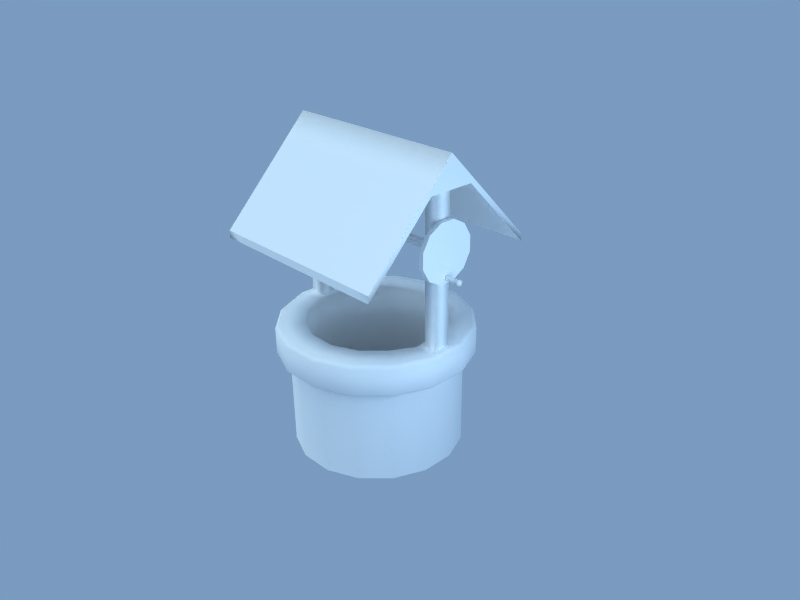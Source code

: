 # Source: well.coveredopen.blend  (saved by Blender 2.79.0; exported with 4.5.12 LTS)
import bpy
from mathutils import Matrix  # noqa: F401  (used for matrix-valued properties, if any)

bpy.ops.wm.read_factory_settings(use_empty=True)
scene = bpy.context.scene
scene.name = 'scene'

# ---- collections
col_collection_1 = bpy.data.collections.new('Collection 1'); scene.collection.children.link(col_collection_1)
col_collection_2 = bpy.data.collections.new('Collection 2'); scene.collection.children.link(col_collection_2)
col_collection_20 = bpy.data.collections.new('Collection 20'); scene.collection.children.link(col_collection_20)
col_collection_20.hide_render = True
col_collection_20.hide_viewport = True

# ---- materials (node trees are filled in below, after node groups)
mat_well_covered_o_ma = bpy.data.materials.new('well.covered.O.ma')
mat_well_covered_o_ma.alpha_threshold = 0.0
mat_well_covered_o_ma.preview_render_type = 'FLAT'
mat_well_covered_o_ma.diffuse_color = (1.0, 1.0, 1.0, 1.0)
mat_well_covered_o_ma.roughness = 0.5
mat_well_covered_o_ma.line_color = (0.0, 0.0, 0.0, 1.0)

# ---- material node trees

# ---- world
world_world = bpy.data.worlds.new('World'); scene.world = world_world
world_world.color = (0.4784, 0.6087, 0.7508)
world_world.use_sun_shadow = False
world_world.sun_shadow_jitter_overblur = 0.0
world_world.cycles.sampling_method = 'NONE'
world_world.cycles.sample_map_resolution = 256

# ---- cameras
cam_camera = bpy.data.cameras.new('Camera')
cam_camera.passepartout_alpha = 0.2
cam_camera.clip_end = 100.0
cam_camera.lens = 35.0
cam_camera.sensor_width = 32.0
cam_camera.sensor_height = 18.0
cam_camera.ortho_scale = 7.314
cam_camera.show_passepartout = False
cam_camera.show_safe_areas = True
cam_camera.dof.focus_distance = 0.0
cam_camera.dof.aperture_fstop = 128.0

# ---- lights
light_lamp_003 = bpy.data.lights.new('Lamp.003', 'POINT')
light_lamp_003.color = (0.7936, 0.9175, 0.9737)
light_lamp_003.transmission_factor = 0.0
light_lamp_003.energy = 100.0
light_lamp_003.shadow_buffer_clip_start = 0.5
light_lamp_003.shadow_soft_size = 1.0
light_lamp_003.shadow_maximum_resolution = 0.006
light_lamp_003.use_absolute_resolution = True
light_lamp_003.cycles.use_multiple_importance_sampling = False
light_lamp_002 = bpy.data.lights.new('Lamp.002', 'SUN')
light_lamp_002.color = (0.9679, 0.9797, 0.8694)
light_lamp_002.transmission_factor = 0.0
light_lamp_002.angle = 1.571
light_lamp_002.energy = 1.0
light_lamp_002.shadow_buffer_clip_start = 0.5
light_lamp_002.shadow_soft_size = 1.0
light_lamp_002.shadow_cascade_max_distance = 1000.0
light_lamp_002.cycles.use_multiple_importance_sampling = False

# ---- meshes
me_well_covered = bpy.data.meshes.new('well.covered')
me_well_covered.from_pydata([(-0.9069, 0.03275, 2.346), (-0.9069, 0.04474, 2.301), (-0.9069, 0.01199, 2.269), (-0.9069, -0.03275, 2.281), (-0.9069, -0.04474, 2.325), (-0.9069, -0.01199, 2.358), (-1.013, 0.03275, 2.346), (-1.013, 0.04474, 2.301), (-1.013, 0.01199, 2.269), (-1.013, -0.03275, 2.281), (-1.013, -0.04474, 2.325), (-1.013, -0.01199, 2.358), (0.9101, 0.2158, 2.529), (0.9101, 0.2947, 2.393), (0.9101, 0.2947, 2.235), (0.9101, 0.2158, 2.098), (0.9101, 0.07897, 2.019), (0.9101, -0.07897, 2.019), (0.9101, -0.2158, 2.098), (0.9101, -0.2947, 2.235), (0.9101, -0.2947, 2.393), (0.9101, -0.2158, 2.529), (0.9101, -0.07897, 2.608), (0.9101, 0.07897, 2.608), (0.9571, 0.2158, 2.529), (0.9571, 0.2947, 2.393), (0.9571, 0.2947, 2.235), (0.9571, 0.2158, 2.098), (0.9571, 0.07897, 2.019), (0.9571, -0.07897, 2.019), (0.9571, -0.2158, 2.098), (0.9571, -0.2947, 2.235), (0.9571, -0.2947, 2.393), (0.9571, -0.2158, 2.529), (0.9571, -0.07897, 2.608), (0.9571, 0.07897, 2.608), (0.9584, 0.01741, 2.088), (0.9584, 0.02378, 2.064), (0.9584, 0.006372, 2.047), (0.9584, -0.01741, 2.053), (0.9584, -0.02378, 2.077), (0.9584, -0.006372, 2.095), (1.092, 0.01741, 2.088), (1.092, 0.02378, 2.064), (1.092, 0.006372, 2.047), (1.092, -0.01741, 2.053), (1.092, -0.02378, 2.077), (1.092, -0.006372, 2.095), (1.096, 0.0215, 2.092), (1.096, 0.02937, 2.063), (1.096, 0.007869, 2.041), (1.096, -0.0215, 2.049), (1.096, -0.02937, 2.079), (1.096, -0.00787, 2.1), (1.123, 0.02937, 2.063), (1.123, 0.0215, 2.092), (1.123, 0.007869, 2.041), (1.123, -0.0215, 2.049), (1.123, -0.02937, 2.079), (1.123, -0.00787, 2.1), (0.7631, 0.03275, 2.346), (0.7631, 0.04474, 2.302), (0.7631, 0.01199, 2.269), (0.7631, -0.03275, 2.281), (0.7631, -0.04474, 2.326), (0.7631, -0.01199, 2.358), (-0.7653, 0.03275, 2.346), (-0.7653, 0.04474, 2.302), (-0.7653, 0.01199, 2.269), (-0.7653, -0.03275, 2.281), (-0.7653, -0.04474, 2.326), (-0.7653, -0.01199, 2.358), (0.4754, 0.7321, 0.0), (0.7194, 0.4944, 0.0), (0.8539, 0.1815, 0.0), (0.8583, -0.1591, 0.0), (0.7321, -0.4754, 0.0), (0.4944, -0.7194, 0.0), (0.1815, -0.8539, 0.0), (-0.1591, -0.8583, 0.0), (-0.4754, -0.7321, 0.0), (-0.7194, -0.4944, 0.0), (-0.8539, -0.1815, 0.0), (-0.8583, 0.1591, 0.0), (-0.7321, 0.4754, 0.0), (-0.4944, 0.7194, 0.0), (-0.1815, 0.8539, 0.0), (0.1591, 0.8583, 0.0), (0.4754, 0.7321, 1.0), (0.7194, 0.4944, 1.0), (0.8539, 0.1815, 1.0), (0.8583, -0.1591, 1.0), (0.7321, -0.4754, 1.0), (0.4944, -0.7194, 1.0), (0.1815, -0.8539, 1.0), (-0.1591, -0.8583, 1.0), (-0.4754, -0.7321, 1.0), (-0.7194, -0.4944, 1.0), (-0.8539, -0.1815, 1.0), (-0.8583, 0.1591, 1.0), (-0.7321, 0.4754, 1.0), (-0.4944, 0.7194, 1.0), (-0.1815, 0.8539, 1.0), (0.1591, 0.8583, 1.0), (0.5804, 0.3989, 0.009845), (0.3836, 0.5907, 0.009845), (0.6889, 0.1464, 0.009845), (0.6925, -0.1284, 0.009845), (0.5907, -0.3836, 0.009845), (0.3989, -0.5804, 0.009845), (0.1464, -0.6889, 0.009845), (-0.1284, -0.6925, 0.009845), (-0.3836, -0.5907, 0.009845), (-0.5804, -0.3989, 0.009845), (-0.6889, -0.1464, 0.009845), (-0.6925, 0.1284, 0.009845), (-0.5907, 0.3836, 0.009845), (-0.3989, 0.5804, 0.009845), (-0.1464, 0.6889, 0.009845), (0.1284, 0.6925, 0.009845), (0.3836, 0.5907, 0.997), (0.5804, 0.3989, 0.997), (0.6889, 0.1464, 0.997), (0.6925, -0.1284, 0.997), (0.5907, -0.3836, 0.997), (0.3989, -0.5804, 0.997), (0.1464, -0.6889, 0.997), (-0.1284, -0.6925, 0.997), (-0.3836, -0.5907, 0.997), (-0.5804, -0.3989, 0.997), (-0.6889, -0.1464, 0.997), (-0.6925, 0.1284, 0.997), (-0.5907, 0.3836, 0.997), (-0.3989, 0.5804, 0.997), (-0.1464, 0.6889, 0.997), (0.1284, 0.6925, 0.997), (0.1284, 0.6925, 0.997), (-0.1464, 0.6889, 0.997), (-0.3989, 0.5804, 0.997), (-0.5907, 0.3836, 0.997), (-0.6925, 0.1284, 0.997), (-0.6889, -0.1464, 0.997), (-0.5804, -0.3989, 0.997), (-0.3836, -0.5907, 0.997), (-0.1284, -0.6925, 0.997), (0.1464, -0.6889, 0.997), (0.3989, -0.5804, 0.997), (0.5907, -0.3836, 0.997), (0.6925, -0.1284, 0.997), (0.6889, 0.1464, 0.997), (0.5804, 0.3989, 0.997), (0.3836, 0.5907, 0.997), (0.1284, 0.6925, 0.009845), (-0.1464, 0.6889, 0.009845), (-0.3989, 0.5804, 0.009845), (-0.5907, 0.3836, 0.009845), (-0.6925, 0.1284, 0.009845), (-0.6889, -0.1464, 0.009845), (-0.5804, -0.3989, 0.009845), (-0.3836, -0.5907, 0.009845), (-0.1284, -0.6925, 0.009845), (0.1464, -0.6889, 0.009845), (0.3989, -0.5804, 0.009845), (0.5907, -0.3836, 0.009845), (0.6925, -0.1284, 0.009845), (0.6889, 0.1464, 0.009845), (0.3836, 0.5907, 0.009845), (0.5804, 0.3989, 0.009845), (0.1591, 0.8583, 1.0), (-0.1815, 0.8539, 1.0), (-0.4944, 0.7194, 1.0), (-0.7321, 0.4754, 1.0), (-0.8583, 0.1591, 1.0), (-0.8539, -0.1815, 1.0), (-0.7194, -0.4944, 1.0), (-0.4754, -0.7321, 1.0), (-0.1591, -0.8583, 1.0), (0.1815, -0.8539, 1.0), (0.4944, -0.7194, 1.0), (0.7321, -0.4754, 1.0), (0.8583, -0.1591, 1.0), (0.8539, 0.1815, 1.0), (0.7194, 0.4944, 1.0), (0.4754, 0.7321, 1.0), (0.5804, 0.3989, 1.335), (0.3836, 0.5907, 1.335), (0.6889, 0.1464, 1.335), (0.7038, -0.1274, 1.318), (0.5907, -0.3836, 1.335), (0.3989, -0.5804, 1.335), (0.1464, -0.6889, 1.335), (-0.1284, -0.6925, 1.335), (-0.3836, -0.5907, 1.335), (-0.5804, -0.3989, 1.335), (-0.6889, -0.1464, 1.335), (-0.6925, 0.1284, 1.335), (-0.5907, 0.3836, 1.335), (-0.3989, 0.5804, 1.335), (-0.1464, 0.6889, 1.335), (0.1284, 0.6925, 1.335), (-0.7658, 0.0804, 1.335), (-0.7658, -0.0804, 1.335), (0.7658, -0.0804, 1.335), (0.7658, 0.0804, 1.335), (-0.9064, 0.0804, 1.335), (-0.9064, -0.0804, 1.335), (0.9064, -0.0804, 1.335), (0.9064, 0.0804, 1.335), (0.9064, 0.0804, 2.899), (0.9064, -0.0804, 2.899), (-0.9064, -0.0804, 2.899), (-0.9064, 0.0804, 2.899), (0.7658, 0.0804, 2.899), (0.7658, -0.0804, 2.899), (-0.7658, -0.0804, 2.899), (-0.7658, 0.0804, 2.899), (1.0, 0.9581, 2.159), (1.0, -0.9581, 2.159), (-1.0, -0.9581, 2.159), (-1.0, 0.9581, 2.159), (1.0, -2.683e-08, 3.145), (-1.0, 2.652e-07, 3.145), (-1.0, 2.652e-07, 3.219), (1.0, -2.683e-08, 3.219), (-1.0, 0.9581, 2.233), (-1.0, -0.9581, 2.233), (1.0, -0.9581, 2.233), (1.0, 0.9581, 2.233), (1.0, -0.2395, 2.899), (-1.0, -0.2395, 2.899), (-1.0, -0.2395, 2.972), (1.0, -0.2395, 2.972), (1.0, 0.2395, 2.899), (-1.0, 0.2395, 2.899), (-1.0, 0.2395, 2.972), (1.0, 0.2395, 2.972), (0.7662, -0.9581, 2.159), (-0.7662, -0.9581, 2.159), (0.7662, 0.9581, 2.159), (-0.7662, 0.9581, 2.159), (-0.7662, 0.9581, 2.233), (0.7662, 0.9581, 2.233), (-0.7662, -0.9581, 2.233), (0.7662, -0.9581, 2.233), (-0.7662, 1.679e-07, 3.219), (0.7662, 7.053e-08, 3.219), (0.7662, -0.2395, 2.899), (-0.7662, -0.2395, 2.899), (-0.7662, -0.2395, 2.972), (0.7662, -0.2395, 2.972), (0.7662, 0.2395, 2.899), (-0.7662, 0.2395, 2.899), (-0.7662, 0.2395, 2.972), (0.7662, 0.2395, 2.972), (0.5352, 0.8241, 1.012), (0.8099, 0.5566, 1.012), (0.9612, 0.2043, 1.012), (0.9662, -0.1791, 1.012), (0.8241, -0.5352, 1.012), (0.5566, -0.8099, 1.012), (0.2043, -0.9612, 1.012), (-0.1791, -0.9662, 1.012), (-0.5352, -0.8241, 1.012), (-0.8099, -0.5566, 1.012), (-0.9612, -0.2043, 1.012), (-0.9662, 0.1791, 1.012), (-0.8241, 0.5352, 1.012), (-0.5566, 0.8099, 1.012), (-0.2043, 0.9612, 1.012), (0.1791, 0.9662, 1.012), (0.8248, 0.5669, 1.033), (0.5451, 0.8394, 1.033), (0.979, 0.2081, 1.033), (0.9841, -0.1824, 1.033), (0.8394, -0.5451, 1.033), (0.5669, -0.8248, 1.033), (0.2081, -0.979, 1.033), (-0.1824, -0.9841, 1.033), (-0.5451, -0.8394, 1.033), (-0.8248, -0.5669, 1.033), (-0.979, -0.2081, 1.033), (-0.9841, 0.1824, 1.033), (-0.8394, 0.5451, 1.033), (-0.5669, 0.8248, 1.033), (-0.2081, 0.979, 1.033), (0.1824, 0.9841, 1.033), (0.5451, 0.8394, 1.3), (0.8248, 0.5669, 1.3), (0.979, 0.2081, 1.3), (0.9841, -0.1824, 1.3), (0.8394, -0.5451, 1.3), (0.5669, -0.8248, 1.3), (0.2081, -0.979, 1.3), (-0.1824, -0.9841, 1.3), (-0.5451, -0.8394, 1.3), (-0.8248, -0.5669, 1.3), (-0.979, -0.2081, 1.3), (-0.9841, 0.1824, 1.3), (-0.8394, 0.5451, 1.3), (-0.5669, 0.8248, 1.3), (-0.2081, 0.979, 1.3), (0.1824, 0.9841, 1.3), (0.7959, 0.547, 1.335), (0.526, 0.81, 1.335), (0.9447, 0.2008, 1.335), (0.81, -0.526, 1.335), (0.9496, -0.176, 1.335), (0.547, -0.7959, 1.335), (0.2008, -0.9447, 1.335), (-0.176, -0.9496, 1.335), (-0.526, -0.81, 1.335), (-0.7959, -0.547, 1.335), (-0.9447, -0.2008, 1.335), (-0.81, 0.526, 1.335), (-0.9496, 0.176, 1.335), (-0.547, 0.7959, 1.335), (-0.2008, 0.9447, 1.335), (0.176, 0.9496, 1.335)], [], [(10, 8, 9), (11, 7, 10), (0, 7, 6), (8, 1, 2), (9, 2, 3), (10, 3, 4), (11, 4, 5), (6, 5, 0), (12, 25, 13), (13, 26, 14), (26, 15, 14), (15, 28, 16), (16, 29, 17), (29, 18, 17), (30, 19, 18), (19, 32, 20), (20, 33, 21), (21, 34, 22), (22, 35, 23), (12, 35, 24), (25, 31, 26), (33, 25, 24), (24, 34, 33), (12, 22, 23), (13, 21, 12), (13, 19, 20), (14, 18, 19), (15, 17, 18), (30, 26, 31), (29, 27, 30), (36, 43, 37), (37, 44, 38), (38, 45, 39), (39, 46, 40), (40, 47, 41), (41, 42, 36), (43, 48, 49), (44, 49, 50), (44, 51, 45), (45, 52, 46), (47, 52, 53), (47, 48, 42), (48, 54, 49), (49, 56, 50), (50, 57, 51), (51, 58, 52), (59, 52, 58), (55, 53, 59), (55, 59, 58), (56, 54, 57), (58, 54, 55), (67, 60, 61), (68, 61, 62), (69, 62, 63), (70, 63, 64), (71, 64, 65), (65, 66, 71), (72, 89, 73), (73, 90, 74), (74, 91, 75), (75, 92, 76), (76, 93, 77), (77, 94, 78), (78, 95, 79), (79, 96, 80), (80, 97, 81), (81, 98, 82), (82, 99, 83), (83, 100, 84), (84, 101, 85), (85, 102, 86), (86, 103, 87), (72, 103, 88), (105, 121, 120), (104, 122, 121), (106, 123, 122), (107, 124, 123), (108, 125, 124), (109, 126, 125), (110, 127, 126), (111, 128, 127), (112, 129, 128), (113, 130, 129), (114, 131, 130), (115, 132, 131), (116, 133, 132), (117, 134, 133), (135, 118, 119), (119, 120, 135), (183, 255, 182), (256, 182, 255), (256, 180, 181), (258, 180, 257), (259, 179, 258), (259, 177, 178), (260, 176, 177), (262, 176, 261), (262, 174, 175), (263, 173, 174), (265, 173, 264), (266, 172, 265), (266, 170, 171), (268, 170, 267), (269, 169, 268), (168, 254, 183), (287, 271, 286), (288, 270, 287), (289, 272, 288), (290, 273, 289), (291, 274, 290), (292, 275, 291), (293, 276, 292), (294, 277, 293), (295, 278, 294), (296, 279, 295), (297, 280, 296), (298, 281, 297), (299, 282, 298), (300, 283, 299), (301, 284, 300), (286, 285, 301), (303, 184, 302), (304, 184, 186), (305, 187, 188), (305, 189, 307), (308, 189, 190), (308, 191, 309), (309, 192, 310), (310, 193, 311), (312, 193, 194), (313, 195, 196), (313, 197, 315), (315, 198, 316), (316, 199, 317), (303, 199, 185), (195, 201, 194), (187, 203, 186), (314, 205, 204), (306, 207, 206), (207, 209, 206), (205, 211, 204), (203, 208, 207), (202, 212, 203), (206, 213, 202), (201, 210, 205), (200, 214, 201), (204, 215, 200), (225, 229, 218), (230, 221, 229), (220, 231, 228), (228, 226, 217), (221, 234, 233), (233, 224, 219), (227, 232, 216), (235, 220, 232), (220, 228, 232), (221, 233, 229), (213, 215, 212), (232, 209, 208), (229, 211, 210), (224, 239, 219), (240, 238, 239), (241, 216, 238), (243, 217, 226), (242, 236, 243), (225, 237, 242), (236, 228, 217), (236, 247, 246), (218, 247, 237), (223, 249, 231), (244, 249, 245), (222, 248, 244), (249, 226, 231), (248, 243, 249), (230, 242, 248), (250, 216, 232), (250, 239, 238), (233, 239, 251), (241, 235, 227), (240, 253, 241), (240, 234, 252), (253, 223, 235), (252, 245, 253), (234, 244, 252), (211, 251, 215), (210, 247, 229), (212, 251, 250), (208, 250, 232), (209, 246, 213), (246, 214, 213), (159, 161, 162), (163, 159, 162), (157, 163, 164), (165, 157, 164), (155, 165, 167), (166, 155, 167), (153, 166, 152), (151, 184, 185), (150, 186, 184), (149, 187, 186), (187, 147, 188), (147, 189, 188), (146, 190, 189), (145, 191, 190), (144, 192, 191), (143, 193, 192), (142, 194, 193), (141, 195, 194), (140, 196, 195), (139, 197, 196), (138, 198, 197), (137, 199, 198), (136, 185, 199), (255, 271, 270), (256, 270, 272), (257, 272, 273), (258, 273, 274), (259, 274, 275), (260, 275, 276), (261, 276, 277), (262, 277, 278), (263, 278, 279), (264, 279, 280), (265, 280, 281), (282, 265, 281), (267, 282, 283), (268, 283, 284), (285, 268, 284), (285, 254, 269), (286, 302, 287), (288, 302, 304), (289, 304, 306), (305, 289, 306), (307, 290, 305), (292, 307, 308), (309, 292, 308), (294, 309, 310), (311, 294, 310), (296, 311, 312), (297, 312, 314), (298, 314, 313), (299, 313, 315), (300, 315, 316), (301, 316, 317), (317, 286, 301), (202, 306, 206), (203, 304, 186), (201, 312, 194), (200, 314, 204), (10, 7, 8), (11, 6, 7), (0, 1, 7), (8, 7, 1), (9, 8, 2), (10, 9, 3), (11, 10, 4), (6, 11, 5), (12, 24, 25), (13, 25, 26), (26, 27, 15), (15, 27, 28), (16, 28, 29), (29, 30, 18), (30, 31, 19), (19, 31, 32), (20, 32, 33), (21, 33, 34), (22, 34, 35), (12, 23, 35), (25, 32, 31), (33, 32, 25), (24, 35, 34), (12, 21, 22), (13, 20, 21), (13, 14, 19), (14, 15, 18), (15, 16, 17), (30, 27, 26), (29, 28, 27), (36, 42, 43), (37, 43, 44), (38, 44, 45), (39, 45, 46), (40, 46, 47), (41, 47, 42), (43, 42, 48), (44, 43, 49), (44, 50, 51), (45, 51, 52), (47, 46, 52), (47, 53, 48), (48, 55, 54), (49, 54, 56), (50, 56, 57), (51, 57, 58), (59, 53, 52), (55, 48, 53), (58, 57, 54), (67, 66, 60), (68, 67, 61), (69, 68, 62), (70, 69, 63), (71, 70, 64), (65, 60, 66), (72, 88, 89), (73, 89, 90), (74, 90, 91), (75, 91, 92), (76, 92, 93), (77, 93, 94), (78, 94, 95), (79, 95, 96), (80, 96, 97), (81, 97, 98), (82, 98, 99), (83, 99, 100), (84, 100, 101), (85, 101, 102), (86, 102, 103), (72, 87, 103), (105, 104, 121), (104, 106, 122), (106, 107, 123), (107, 108, 124), (108, 109, 125), (109, 110, 126), (110, 111, 127), (111, 112, 128), (112, 113, 129), (113, 114, 130), (114, 115, 131), (115, 116, 132), (116, 117, 133), (117, 118, 134), (135, 134, 118), (119, 105, 120), (183, 254, 255), (256, 181, 182), (256, 257, 180), (258, 179, 180), (259, 178, 179), (259, 260, 177), (260, 261, 176), (262, 175, 176), (262, 263, 174), (263, 264, 173), (265, 172, 173), (266, 171, 172), (266, 267, 170), (268, 169, 170), (269, 168, 169), (168, 269, 254), (287, 270, 271), (288, 272, 270), (289, 273, 272), (290, 274, 273), (291, 275, 274), (292, 276, 275), (293, 277, 276), (294, 278, 277), (295, 279, 278), (296, 280, 279), (297, 281, 280), (298, 282, 281), (299, 283, 282), (300, 284, 283), (301, 285, 284), (286, 271, 285), (303, 185, 184), (304, 302, 184), (305, 306, 187), (305, 188, 189), (308, 307, 189), (308, 190, 191), (309, 191, 192), (310, 192, 193), (312, 311, 193), (313, 314, 195), (313, 196, 197), (315, 197, 198), (316, 198, 199), (303, 317, 199), (195, 200, 201), (187, 202, 203), (314, 312, 205), (306, 304, 207), (207, 208, 209), (205, 210, 211), (203, 212, 208), (202, 213, 212), (206, 209, 213), (201, 214, 210), (200, 215, 214), (204, 211, 215), (225, 230, 229), (230, 222, 221), (220, 223, 231), (228, 231, 226), (221, 222, 234), (233, 234, 224), (227, 235, 232), (235, 223, 220), (213, 214, 215), (232, 228, 209), (229, 233, 211), (224, 240, 239), (240, 241, 238), (241, 227, 216), (243, 236, 217), (242, 237, 236), (225, 218, 237), (236, 246, 228), (236, 237, 247), (218, 229, 247), (223, 245, 249), (244, 248, 249), (222, 230, 248), (249, 243, 226), (248, 242, 243), (230, 225, 242), (250, 238, 216), (250, 251, 239), (233, 219, 239), (241, 253, 235), (240, 252, 253), (240, 224, 234), (253, 245, 223), (252, 244, 245), (234, 222, 244), (211, 233, 251), (210, 214, 247), (212, 215, 251), (208, 212, 250), (209, 228, 246), (246, 247, 214), (159, 160, 161), (163, 158, 159), (157, 158, 163), (165, 156, 157), (155, 156, 165), (166, 154, 155), (153, 154, 166), (151, 150, 184), (150, 149, 186), (149, 148, 187), (187, 148, 147), (147, 146, 189), (146, 145, 190), (145, 144, 191), (144, 143, 192), (143, 142, 193), (142, 141, 194), (141, 140, 195), (140, 139, 196), (139, 138, 197), (138, 137, 198), (137, 136, 199), (136, 151, 185), (255, 254, 271), (256, 255, 270), (257, 256, 272), (258, 257, 273), (259, 258, 274), (260, 259, 275), (261, 260, 276), (262, 261, 277), (263, 262, 278), (264, 263, 279), (265, 264, 280), (282, 266, 265), (267, 266, 282), (268, 267, 283), (285, 269, 268), (285, 271, 254), (286, 303, 302), (288, 287, 302), (289, 288, 304), (305, 290, 289), (307, 291, 290), (292, 291, 307), (309, 293, 292), (294, 293, 309), (311, 295, 294), (296, 295, 311), (297, 296, 312), (298, 297, 314), (299, 298, 313), (300, 299, 315), (301, 300, 316), (317, 303, 286), (202, 187, 306), (203, 207, 304), (201, 205, 312), (200, 195, 314)])
me_well_covered.polygons.foreach_set('use_smooth', [True] * 494)
_k = set([(12, 13), (12, 23), (13, 14), (14, 15), (15, 16), (16, 17), (17, 18), (18, 19), (19, 20), (20, 21), (21, 22), (22, 23), (24, 25), (24, 35), (25, 26), (26, 27), (27, 28), (28, 29), (29, 30), (30, 31), (31, 32), (32, 33), (33, 34), (34, 35), (88, 89), (88, 103), (89, 90), (90, 91), (91, 92), (92, 93), (93, 94), (94, 95), (95, 96), (96, 97), (97, 98), (98, 99), (99, 100), (100, 101), (101, 102), (102, 103), (120, 121), (120, 135), (121, 122), (122, 123), (123, 124), (124, 125), (125, 126), (126, 127), (127, 128), (128, 129), (129, 130), (130, 131), (131, 132), (132, 133), (133, 134), (134, 135), (136, 137), (136, 151), (137, 138), (138, 139), (139, 140), (140, 141), (141, 142), (142, 143), (143, 144), (144, 145), (145, 146), (146, 147), (147, 148), (148, 149), (149, 150), (150, 151), (168, 169), (168, 183), (169, 170), (170, 171), (171, 172), (172, 173), (173, 174), (174, 175), (175, 176), (176, 177), (177, 178), (178, 179), (179, 180), (180, 181), (181, 182), (182, 183), (200, 201), (200, 204), (201, 205), (202, 203), (202, 206), (203, 207), (204, 205), (206, 207), (208, 209), (208, 212), (209, 213), (210, 211), (210, 214), (211, 215), (212, 213), (214, 215), (216, 232), (216, 238), (217, 228), (217, 236), (218, 237), (219, 233), (219, 239), (222, 230), (222, 234), (223, 231), (223, 235), (224, 234), (224, 240), (225, 230), (225, 242), (226, 231), (226, 243), (227, 235), (227, 241), (228, 232), (236, 237), (238, 239), (240, 241), (242, 243)])
me_well_covered.attributes.new('sharp_edge', 'BOOLEAN', 'EDGE').data.foreach_set('value', [ (min(e.vertices), max(e.vertices)) in _k for e in me_well_covered.edges])
_uv = me_well_covered.uv_layers.new(name='UVTex')
_uv.uv.foreach_set('vector', [0.9656, 0.2502, 0.9656, 0.2577, 0.9634, 0.2539, 0.9699, 0.2501, 0.97, 0.2577, 0.9656, 0.2502, 0.9164, 0.2636, 0.9204, 0.2738, 0.9164, 0.2738, 0.9243, 0.2738, 0.9204, 0.2636, 0.9243, 0.2636, 0.9282, 0.2738, 0.9243, 0.2636, 0.9282, 0.2636, 0.9321, 0.2738, 0.9282, 0.2636, 0.9321, 0.2636, 0.9125, 0.2738, 0.9086, 0.2636, 0.9125, 0.2636, 0.9164, 0.2738, 0.9125, 0.2636, 0.9164, 0.2636, 0.687, 0.2292, 0.6794, 0.2346, 0.6794, 0.2292, 0.6794, 0.2292, 0.6717, 0.2346, 0.6717, 0.2292, 0.6717, 0.2346, 0.6641, 0.2292, 0.6717, 0.2292, 0.6641, 0.2292, 0.6565, 0.2346, 0.6565, 0.2292, 0.6565, 0.2292, 0.6488, 0.2346, 0.6488, 0.2292, 0.6488, 0.2346, 0.6412, 0.2292, 0.6488, 0.2292, 0.6412, 0.2345, 0.6336, 0.2292, 0.6412, 0.2292, 0.6336, 0.2292, 0.6259, 0.2345, 0.6259, 0.2292, 0.6259, 0.2292, 0.6183, 0.2346, 0.6183, 0.2292, 0.6183, 0.2292, 0.6107, 0.2346, 0.6107, 0.2292, 0.6107, 0.2292, 0.603, 0.2346, 0.603, 0.2292, 0.687, 0.2292, 0.6946, 0.2346, 0.687, 0.2346, 0.8736, 0.3782, 0.789, 0.3555, 0.8736, 0.3555, 0.8003, 0.3978, 0.8736, 0.3782, 0.8623, 0.3978, 0.8623, 0.3978, 0.82, 0.4092, 0.8003, 0.3978, 0.676, 0.0667, 0.6373, 0.05632, 0.658, 0.05632, 0.6864, 0.08468, 0.6193, 0.0667, 0.676, 0.0667, 0.6864, 0.08468, 0.6089, 0.1054, 0.6089, 0.08468, 0.6864, 0.1054, 0.6193, 0.1234, 0.6089, 0.1054, 0.676, 0.1234, 0.6378, 0.1315, 0.6193, 0.1234, 0.8003, 0.3359, 0.8736, 0.3555, 0.789, 0.3555, 0.82, 0.3245, 0.8623, 0.3359, 0.8003, 0.3359, 0.6645, 0.2071, 0.6704, 0.1882, 0.6675, 0.2075, 0.6675, 0.2075, 0.6742, 0.1893, 0.6704, 0.208, 0.6704, 0.208, 0.6778, 0.1903, 0.6733, 0.2086, 0.6733, 0.2086, 0.6808, 0.1922, 0.6762, 0.2093, 0.6581, 0.2066, 0.663, 0.1877, 0.6615, 0.2069, 0.6615, 0.2069, 0.6667, 0.1875, 0.6645, 0.2071, 0.6704, 0.1882, 0.6668, 0.1868, 0.6705, 0.1872, 0.6742, 0.1893, 0.6705, 0.1872, 0.6745, 0.1882, 0.6742, 0.1893, 0.6782, 0.1895, 0.6778, 0.1903, 0.6778, 0.1903, 0.6817, 0.1916, 0.6808, 0.1922, 0.663, 0.1877, 0.6588, 0.1876, 0.6629, 0.1867, 0.663, 0.1877, 0.6668, 0.1868, 0.6667, 0.1875, 0.6668, 0.1868, 0.6715, 0.1836, 0.6705, 0.1872, 0.6705, 0.1872, 0.6758, 0.1846, 0.6745, 0.1882, 0.6745, 0.1882, 0.6798, 0.1863, 0.6782, 0.1895, 0.6782, 0.1895, 0.6835, 0.1883, 0.6817, 0.1916, 0.6628, 0.1828, 0.6588, 0.1876, 0.6581, 0.1833, 0.6672, 0.183, 0.6629, 0.1867, 0.6628, 0.1828, 0.6869, 0.1819, 0.687, 0.1861, 0.6835, 0.1883, 0.6797, 0.1821, 0.6832, 0.18, 0.6798, 0.1863, 0.6835, 0.1883, 0.6832, 0.18, 0.6869, 0.1819, 0.8327, 0.2519, 0.8288, 0.03343, 0.8327, 0.03343, 0.8366, 0.2519, 0.8327, 0.03343, 0.8366, 0.03343, 0.8404, 0.2519, 0.8366, 0.03343, 0.8404, 0.03343, 0.8443, 0.2519, 0.8404, 0.03343, 0.8443, 0.03343, 0.825, 0.2519, 0.8211, 0.03343, 0.825, 0.03343, 0.825, 0.03343, 0.8288, 0.2519, 0.825, 0.2519, 0.4391, 0.6301, 0.3786, 0.8079, 0.3786, 0.6301, 0.3786, 0.6301, 0.318, 0.8079, 0.318, 0.6301, 0.318, 0.6301, 0.2575, 0.8079, 0.2575, 0.6301, 0.2575, 0.6301, 0.1969, 0.8079, 0.1969, 0.6301, 0.1969, 0.6301, 0.1364, 0.8079, 0.1364, 0.6301, 0.1364, 0.6301, 0.07585, 0.8079, 0.07585, 0.6301, 0.07585, 0.6301, 0.0153, 0.8079, 0.0153, 0.6301, 0.984, 0.6301, 0.9235, 0.8079, 0.9235, 0.6301, 0.9235, 0.6301, 0.8629, 0.8079, 0.8629, 0.6301, 0.8629, 0.6301, 0.8024, 0.8079, 0.8024, 0.6301, 0.8024, 0.6301, 0.7419, 0.8079, 0.7419, 0.6301, 0.7419, 0.6301, 0.6813, 0.8079, 0.6813, 0.6301, 0.6813, 0.6301, 0.6208, 0.8079, 0.6208, 0.6301, 0.6208, 0.6301, 0.5602, 0.8079, 0.5602, 0.6301, 0.5602, 0.6301, 0.4997, 0.8079, 0.4997, 0.6301, 0.4391, 0.6301, 0.4997, 0.8079, 0.4391, 0.8079, 0.382, 0.4766, 0.4226, 0.6226, 0.382, 0.6226, 0.4226, 0.4766, 0.4633, 0.6226, 0.4226, 0.6226, 0.4633, 0.4766, 0.5039, 0.6226, 0.4633, 0.6226, 0.5039, 0.4766, 0.5445, 0.6226, 0.5039, 0.6226, 0.5445, 0.4766, 0.5852, 0.6226, 0.5445, 0.6226, 0.5852, 0.4766, 0.6258, 0.6226, 0.5852, 0.6226, 0.6258, 0.4766, 0.6664, 0.6226, 0.6258, 0.6226, 0.01634, 0.4766, 0.05697, 0.6226, 0.01634, 0.6226, 0.05697, 0.4766, 0.0976, 0.6226, 0.05697, 0.6226, 0.0976, 0.4766, 0.1382, 0.6226, 0.0976, 0.6226, 0.1382, 0.4766, 0.1789, 0.6226, 0.1382, 0.6226, 0.1789, 0.4766, 0.2195, 0.6226, 0.1789, 0.6226, 0.2195, 0.4766, 0.2601, 0.6226, 0.2195, 0.6226, 0.2601, 0.4766, 0.3007, 0.6226, 0.2601, 0.6226, 0.3414, 0.6226, 0.3007, 0.4766, 0.3414, 0.4766, 0.3414, 0.4766, 0.382, 0.6226, 0.3414, 0.6226, 0.1348, 0.8412, 0.07671, 0.8614, 0.07671, 0.8412, 0.01688, 0.8605, 0.07671, 0.8412, 0.07671, 0.8614, 0.9847, 0.8614, 0.9336, 0.8412, 0.9847, 0.8412, 0.8788, 0.8614, 0.9336, 0.8412, 0.9336, 0.8614, 0.8217, 0.8614, 0.8788, 0.8412, 0.8788, 0.8614, 0.8217, 0.8614, 0.7624, 0.8412, 0.8217, 0.8412, 0.7624, 0.8614, 0.7018, 0.8412, 0.7624, 0.8412, 0.6385, 0.8614, 0.7018, 0.8412, 0.7018, 0.8614, 0.6385, 0.8614, 0.5741, 0.8412, 0.6385, 0.8412, 0.5741, 0.8614, 0.5067, 0.8412, 0.5741, 0.8412, 0.4431, 0.8614, 0.5067, 0.8412, 0.5067, 0.8614, 0.3804, 0.8614, 0.4431, 0.8412, 0.4431, 0.8614, 0.3804, 0.8614, 0.3166, 0.8412, 0.3804, 0.8412, 0.2551, 0.8614, 0.3166, 0.8412, 0.3166, 0.8614, 0.1939, 0.8614, 0.2551, 0.8412, 0.2551, 0.8614, 0.1939, 0.8412, 0.1348, 0.8614, 0.1348, 0.8412, 0.07671, 0.901, 0.1348, 0.8689, 0.1348, 0.901, 0.01644, 0.901, 0.07671, 0.8689, 0.07671, 0.901, 0.9336, 0.901, 0.9847, 0.8689, 0.9847, 0.901, 0.8788, 0.901, 0.9336, 0.8689, 0.9336, 0.901, 0.8217, 0.901, 0.8788, 0.8689, 0.8788, 0.901, 0.7624, 0.901, 0.8217, 0.8689, 0.8217, 0.901, 0.7018, 0.901, 0.7624, 0.8689, 0.7624, 0.901, 0.6385, 0.901, 0.7018, 0.8689, 0.7018, 0.901, 0.5741, 0.901, 0.6385, 0.8689, 0.6385, 0.901, 0.5067, 0.901, 0.5741, 0.8689, 0.5741, 0.901, 0.4431, 0.901, 0.5067, 0.8689, 0.5067, 0.901, 0.3804, 0.901, 0.4431, 0.8689, 0.4431, 0.901, 0.3166, 0.901, 0.3804, 0.8689, 0.3804, 0.901, 0.2551, 0.901, 0.3166, 0.8689, 0.3166, 0.901, 0.1939, 0.901, 0.2551, 0.8689, 0.2551, 0.901, 0.1348, 0.901, 0.1939, 0.8689, 0.1939, 0.901, 0.1348, 0.9117, 0.07671, 0.9489, 0.07671, 0.9117, 0.01644, 0.9117, 0.07671, 0.9489, 0.01703, 0.9489, 0.8788, 0.9117, 0.9336, 0.9489, 0.8788, 0.9489, 0.8788, 0.9117, 0.8217, 0.9489, 0.8217, 0.9117, 0.7624, 0.9117, 0.8217, 0.9489, 0.7624, 0.9489, 0.7624, 0.9117, 0.7018, 0.9489, 0.7018, 0.9117, 0.7018, 0.9117, 0.6385, 0.9489, 0.6385, 0.9117, 0.6385, 0.9117, 0.5741, 0.9489, 0.5741, 0.9117, 0.5056, 0.9112, 0.5741, 0.9489, 0.5067, 0.9489, 0.3804, 0.9117, 0.4431, 0.9489, 0.3804, 0.9489, 0.3804, 0.9117, 0.3166, 0.9489, 0.3166, 0.9117, 0.3166, 0.9117, 0.2551, 0.9489, 0.2551, 0.9117, 0.2551, 0.9117, 0.1939, 0.9489, 0.1939, 0.9117, 0.1348, 0.9117, 0.1939, 0.9489, 0.1348, 0.9489, 0.4431, 0.9489, 0.489, 0.9397, 0.5067, 0.9489, 0.9336, 0.9489, 0.9728, 0.9369, 0.9847, 0.9489, 0.4467, 0.9113, 0.4871, 0.924, 0.4647, 0.9235, 0.9356, 0.9112, 0.9727, 0.9216, 0.9505, 0.9217, 0.9202, 0.02077, 0.8932, 0.2437, 0.8932, 0.02077, 0.9202, 0.02077, 0.8932, 0.2437, 0.8932, 0.02077, 0.9515, 0.02077, 0.9249, 0.2437, 0.9249, 0.02077, 0.9831, 0.2434, 0.9554, 0.0205, 0.9554, 0.2434, 0.8881, 0.02077, 0.8616, 0.2437, 0.8616, 0.02077, 0.9515, 0.2437, 0.9249, 0.02077, 0.9249, 0.2437, 0.9831, 0.2434, 0.9554, 0.0205, 0.9554, 0.2434, 0.8881, 0.02077, 0.8616, 0.2437, 0.8616, 0.02077, 0.9706, 0.3586, 0.8723, 0.4366, 0.9706, 0.335, 0.8723, 0.4602, 0.833, 0.477, 0.8723, 0.4366, 0.833, 0.477, 0.8723, 0.4602, 0.8723, 0.4366, 0.8723, 0.4366, 0.9706, 0.3586, 0.9706, 0.335, 0.833, 0.477, 0.7937, 0.4602, 0.7937, 0.4366, 0.7937, 0.4366, 0.6954, 0.3586, 0.6954, 0.335, 0.6954, 0.3586, 0.7937, 0.4366, 0.6954, 0.335, 0.7937, 0.4602, 0.833, 0.477, 0.7937, 0.4366, 0.833, 0.477, 0.8723, 0.4366, 0.7937, 0.4366, 0.833, 0.477, 0.7937, 0.4366, 0.8723, 0.4366, 0.7747, 0.05408, 0.7486, 0.262, 0.7475, 0.05427, 0.7203, 0.01438, 0.7747, 0.03028, 0.7474, 0.0303, 0.803, 0.3016, 0.7486, 0.2857, 0.7759, 0.2857, 0.3696, 0.3085, 0.3913, 0.2652, 0.3913, 0.3085, 0.3696, 0.2652, 0.3913, 0.06413, 0.3913, 0.2652, 0.3696, 0.06413, 0.3913, 0.02127, 0.3913, 0.06413, 0.4129, 0.06413, 0.3913, 0.02127, 0.4129, 0.02127, 0.4129, 0.2652, 0.3913, 0.06413, 0.4129, 0.06413, 0.4129, 0.3085, 0.3913, 0.2652, 0.4129, 0.2652, 0.445, 0.2672, 0.5853, 0.2991, 0.445, 0.2991, 0.445, 0.2672, 0.5853, 0.05866, 0.5853, 0.2672, 0.445, 0.02684, 0.5853, 0.05866, 0.445, 0.05866, 0.3306, 0.2416, 0.2978, 0.1934, 0.3306, 0.1934, 0.08298, 0.2416, 0.2978, 0.1934, 0.2978, 0.2416, 0.05021, 0.2416, 0.08298, 0.1934, 0.08298, 0.2416, 0.2978, 0.1934, 0.3306, 0.04891, 0.3306, 0.1934, 0.08298, 0.1934, 0.2978, 0.04891, 0.2978, 0.1934, 0.05021, 0.1934, 0.08298, 0.04891, 0.08298, 0.1934, 0.5853, 0.05875, 0.445, 0.02693, 0.5853, 0.02693, 0.5853, 0.05875, 0.445, 0.2673, 0.445, 0.05875, 0.5853, 0.2992, 0.445, 0.2673, 0.5853, 0.2673, 0.2978, 0.4342, 0.3306, 0.2897, 0.3306, 0.4342, 0.08298, 0.4342, 0.2978, 0.2897, 0.2978, 0.4342, 0.08298, 0.4342, 0.05021, 0.2897, 0.08298, 0.2897, 0.2978, 0.2897, 0.3306, 0.2416, 0.3306, 0.2897, 0.08298, 0.2897, 0.2978, 0.2416, 0.2978, 0.2897, 0.05021, 0.2897, 0.08298, 0.2416, 0.08298, 0.2897, 0.7486, 0.2857, 0.7216, 0.2619, 0.7486, 0.262, 0.7759, 0.2857, 0.8031, 0.2619, 0.803, 0.3016, 0.7475, 0.05427, 0.7216, 0.2619, 0.7203, 0.05417, 0.7474, 0.0303, 0.7203, 0.05417, 0.7203, 0.01438, 0.7747, 0.03028, 0.8017, 0.05412, 0.7747, 0.05408, 0.8017, 0.05412, 0.7759, 0.2617, 0.7747, 0.05408, 0.9075, 0.5347, 0.9438, 0.5274, 0.9612, 0.5347, 0.9746, 0.548, 0.9075, 0.5347, 0.9612, 0.5347, 0.8869, 0.5654, 0.9746, 0.548, 0.9818, 0.5654, 0.9818, 0.5843, 0.8869, 0.5654, 0.9818, 0.5654, 0.8941, 0.6018, 0.9818, 0.5843, 0.9746, 0.6018, 0.9612, 0.6151, 0.8941, 0.6018, 0.9746, 0.6018, 0.9249, 0.6224, 0.9612, 0.6151, 0.9438, 0.6224, 0.1348, 0.9822, 0.07671, 0.9489, 0.1348, 0.9489, 0.07671, 0.9822, 0.01703, 0.9489, 0.07671, 0.9489, 0.9847, 0.9822, 0.9336, 0.9489, 0.9847, 0.9489, 0.9336, 0.9489, 0.8788, 0.9822, 0.8788, 0.9489, 0.8788, 0.9822, 0.8217, 0.9489, 0.8788, 0.9489, 0.8217, 0.9822, 0.7624, 0.9489, 0.8217, 0.9489, 0.7624, 0.9822, 0.7018, 0.9489, 0.7624, 0.9489, 0.7018, 0.9822, 0.6385, 0.9489, 0.7018, 0.9489, 0.6385, 0.9822, 0.5741, 0.9489, 0.6385, 0.9489, 0.5741, 0.9822, 0.5067, 0.9489, 0.5741, 0.9489, 0.5067, 0.9822, 0.4431, 0.9489, 0.5067, 0.9489, 0.4431, 0.9822, 0.3804, 0.9489, 0.4431, 0.9489, 0.3804, 0.9822, 0.3166, 0.9489, 0.3804, 0.9489, 0.3166, 0.9822, 0.2551, 0.9489, 0.3166, 0.9489, 0.2551, 0.9822, 0.1939, 0.9489, 0.2551, 0.9489, 0.1939, 0.9822, 0.1348, 0.9489, 0.1939, 0.9489, 0.07671, 0.8614, 0.1348, 0.8689, 0.07671, 0.8689, 0.01688, 0.8605, 0.07671, 0.8689, 0.01688, 0.8686, 0.9336, 0.8614, 0.9847, 0.8689, 0.9336, 0.8689, 0.8788, 0.8614, 0.9336, 0.8689, 0.8788, 0.8689, 0.8217, 0.8614, 0.8788, 0.8689, 0.8217, 0.8689, 0.7624, 0.8614, 0.8217, 0.8689, 0.7624, 0.8689, 0.7018, 0.8614, 0.7624, 0.8689, 0.7018, 0.8689, 0.6385, 0.8614, 0.7018, 0.8689, 0.6385, 0.8689, 0.5741, 0.8614, 0.6385, 0.8689, 0.5741, 0.8689, 0.5067, 0.8614, 0.5741, 0.8689, 0.5067, 0.8689, 0.4431, 0.8614, 0.5067, 0.8689, 0.4431, 0.8689, 0.3804, 0.8689, 0.4431, 0.8614, 0.4431, 0.8689, 0.3166, 0.8614, 0.3804, 0.8689, 0.3166, 0.8689, 0.2551, 0.8614, 0.3166, 0.8689, 0.2551, 0.8689, 0.1939, 0.8689, 0.2551, 0.8614, 0.2551, 0.8689, 0.1939, 0.8689, 0.1348, 0.8614, 0.1939, 0.8614, 0.1348, 0.901, 0.07671, 0.9117, 0.07671, 0.901, 0.01644, 0.901, 0.07671, 0.9117, 0.01644, 0.9117, 0.9336, 0.901, 0.9848, 0.9113, 0.9356, 0.9112, 0.8788, 0.9117, 0.9336, 0.901, 0.9356, 0.9112, 0.8217, 0.9117, 0.8788, 0.901, 0.8788, 0.9117, 0.7624, 0.901, 0.8217, 0.9117, 0.7624, 0.9117, 0.7018, 0.9117, 0.7624, 0.901, 0.7624, 0.9117, 0.6385, 0.901, 0.7018, 0.9117, 0.6385, 0.9117, 0.5741, 0.9117, 0.6385, 0.901, 0.6385, 0.9117, 0.5067, 0.901, 0.5741, 0.9117, 0.5056, 0.9112, 0.4431, 0.901, 0.5056, 0.9112, 0.4467, 0.9113, 0.3804, 0.901, 0.4467, 0.9113, 0.3804, 0.9117, 0.3166, 0.901, 0.3804, 0.9117, 0.3166, 0.9117, 0.2551, 0.901, 0.3166, 0.9117, 0.2551, 0.9117, 0.1939, 0.901, 0.2551, 0.9117, 0.1939, 0.9117, 0.1939, 0.9117, 0.1348, 0.901, 0.1939, 0.901, 0.9503, 0.9369, 0.9356, 0.9112, 0.9505, 0.9217, 0.9728, 0.9369, 0.9848, 0.9113, 0.9847, 0.9489, 0.489, 0.9397, 0.5056, 0.9112, 0.5067, 0.9489, 0.4632, 0.9392, 0.4467, 0.9113, 0.4647, 0.9235, 0.9656, 0.2502, 0.97, 0.2577, 0.9656, 0.2577, 0.9699, 0.2501, 0.9721, 0.2539, 0.97, 0.2577, 0.9164, 0.2636, 0.9204, 0.2636, 0.9204, 0.2738, 0.9243, 0.2738, 0.9204, 0.2738, 0.9204, 0.2636, 0.9282, 0.2738, 0.9243, 0.2738, 0.9243, 0.2636, 0.9321, 0.2738, 0.9282, 0.2738, 0.9282, 0.2636, 0.9125, 0.2738, 0.9086, 0.2738, 0.9086, 0.2636, 0.9164, 0.2738, 0.9125, 0.2738, 0.9125, 0.2636, 0.687, 0.2292, 0.687, 0.2346, 0.6794, 0.2346, 0.6794, 0.2292, 0.6794, 0.2346, 0.6717, 0.2346, 0.6717, 0.2346, 0.6641, 0.2346, 0.6641, 0.2292, 0.6641, 0.2292, 0.6641, 0.2346, 0.6565, 0.2346, 0.6565, 0.2292, 0.6565, 0.2346, 0.6488, 0.2346, 0.6488, 0.2346, 0.6412, 0.2345, 0.6412, 0.2292, 0.6412, 0.2345, 0.6336, 0.2345, 0.6336, 0.2292, 0.6336, 0.2292, 0.6336, 0.2345, 0.6259, 0.2345, 0.6259, 0.2292, 0.6259, 0.2345, 0.6183, 0.2346, 0.6183, 0.2292, 0.6183, 0.2346, 0.6107, 0.2346, 0.6107, 0.2292, 0.6107, 0.2346, 0.603, 0.2346, 0.687, 0.2292, 0.6946, 0.2292, 0.6946, 0.2346, 0.8736, 0.3782, 0.789, 0.3782, 0.789, 0.3555, 0.8003, 0.3978, 0.789, 0.3782, 0.8736, 0.3782, 0.8623, 0.3978, 0.8426, 0.4092, 0.82, 0.4092, 0.676, 0.0667, 0.6193, 0.0667, 0.6373, 0.05632, 0.6864, 0.08468, 0.6089, 0.08468, 0.6193, 0.0667, 0.6864, 0.08468, 0.6864, 0.1054, 0.6089, 0.1054, 0.6864, 0.1054, 0.676, 0.1234, 0.6193, 0.1234, 0.676, 0.1234, 0.6578, 0.1315, 0.6378, 0.1315, 0.8003, 0.3359, 0.8623, 0.3359, 0.8736, 0.3555, 0.82, 0.3245, 0.8426, 0.3245, 0.8623, 0.3359, 0.6645, 0.2071, 0.6667, 0.1875, 0.6704, 0.1882, 0.6675, 0.2075, 0.6704, 0.1882, 0.6742, 0.1893, 0.6704, 0.208, 0.6742, 0.1893, 0.6778, 0.1903, 0.6733, 0.2086, 0.6778, 0.1903, 0.6808, 0.1922, 0.6581, 0.2066, 0.6593, 0.1884, 0.663, 0.1877, 0.6615, 0.2069, 0.663, 0.1877, 0.6667, 0.1875, 0.6704, 0.1882, 0.6667, 0.1875, 0.6668, 0.1868, 0.6742, 0.1893, 0.6704, 0.1882, 0.6705, 0.1872, 0.6742, 0.1893, 0.6745, 0.1882, 0.6782, 0.1895, 0.6778, 0.1903, 0.6782, 0.1895, 0.6817, 0.1916, 0.663, 0.1877, 0.6593, 0.1884, 0.6588, 0.1876, 0.663, 0.1877, 0.6629, 0.1867, 0.6668, 0.1868, 0.6668, 0.1868, 0.6672, 0.183, 0.6715, 0.1836, 0.6705, 0.1872, 0.6715, 0.1836, 0.6758, 0.1846, 0.6745, 0.1882, 0.6758, 0.1846, 0.6798, 0.1863, 0.6782, 0.1895, 0.6798, 0.1863, 0.6835, 0.1883, 0.6628, 0.1828, 0.6629, 0.1867, 0.6588, 0.1876, 0.6672, 0.183, 0.6668, 0.1868, 0.6629, 0.1867, 0.6835, 0.1883, 0.6798, 0.1863, 0.6832, 0.18, 0.8327, 0.2519, 0.8288, 0.2519, 0.8288, 0.03343, 0.8366, 0.2519, 0.8327, 0.2519, 0.8327, 0.03343, 0.8404, 0.2519, 0.8366, 0.2519, 0.8366, 0.03343, 0.8443, 0.2519, 0.8404, 0.2519, 0.8404, 0.03343, 0.825, 0.2519, 0.8211, 0.2519, 0.8211, 0.03343, 0.825, 0.03343, 0.8288, 0.03343, 0.8288, 0.2519, 0.4391, 0.6301, 0.4391, 0.8079, 0.3786, 0.8079, 0.3786, 0.6301, 0.3786, 0.8079, 0.318, 0.8079, 0.318, 0.6301, 0.318, 0.8079, 0.2575, 0.8079, 0.2575, 0.6301, 0.2575, 0.8079, 0.1969, 0.8079, 0.1969, 0.6301, 0.1969, 0.8079, 0.1364, 0.8079, 0.1364, 0.6301, 0.1364, 0.8079, 0.07585, 0.8079, 0.07585, 0.6301, 0.07585, 0.8079, 0.0153, 0.8079, 0.984, 0.6301, 0.984, 0.8079, 0.9235, 0.8079, 0.9235, 0.6301, 0.9235, 0.8079, 0.8629, 0.8079, 0.8629, 0.6301, 0.8629, 0.8079, 0.8024, 0.8079, 0.8024, 0.6301, 0.8024, 0.8079, 0.7419, 0.8079, 0.7419, 0.6301, 0.7419, 0.8079, 0.6813, 0.8079, 0.6813, 0.6301, 0.6813, 0.8079, 0.6208, 0.8079, 0.6208, 0.6301, 0.6208, 0.8079, 0.5602, 0.8079, 0.5602, 0.6301, 0.5602, 0.8079, 0.4997, 0.8079, 0.4391, 0.6301, 0.4997, 0.6301, 0.4997, 0.8079, 0.382, 0.4766, 0.4226, 0.4766, 0.4226, 0.6226, 0.4226, 0.4766, 0.4633, 0.4766, 0.4633, 0.6226, 0.4633, 0.4766, 0.5039, 0.4766, 0.5039, 0.6226, 0.5039, 0.4766, 0.5445, 0.4766, 0.5445, 0.6226, 0.5445, 0.4766, 0.5852, 0.4766, 0.5852, 0.6226, 0.5852, 0.4766, 0.6258, 0.4766, 0.6258, 0.6226, 0.6258, 0.4766, 0.6664, 0.4766, 0.6664, 0.6226, 0.01634, 0.4766, 0.05697, 0.4766, 0.05697, 0.6226, 0.05697, 0.4766, 0.0976, 0.4766, 0.0976, 0.6226, 0.0976, 0.4766, 0.1382, 0.4766, 0.1382, 0.6226, 0.1382, 0.4766, 0.1789, 0.4766, 0.1789, 0.6226, 0.1789, 0.4766, 0.2195, 0.4766, 0.2195, 0.6226, 0.2195, 0.4766, 0.2601, 0.4766, 0.2601, 0.6226, 0.2601, 0.4766, 0.3007, 0.4766, 0.3007, 0.6226, 0.3414, 0.6226, 0.3007, 0.6226, 0.3007, 0.4766, 0.3414, 0.4766, 0.382, 0.4766, 0.382, 0.6226, 0.1348, 0.8412, 0.1348, 0.8614, 0.07671, 0.8614, 0.01688, 0.8605, 0.01555, 0.8412, 0.07671, 0.8412, 0.9847, 0.8614, 0.9336, 0.8614, 0.9336, 0.8412, 0.8788, 0.8614, 0.8788, 0.8412, 0.9336, 0.8412, 0.8217, 0.8614, 0.8217, 0.8412, 0.8788, 0.8412, 0.8217, 0.8614, 0.7624, 0.8614, 0.7624, 0.8412, 0.7624, 0.8614, 0.7018, 0.8614, 0.7018, 0.8412, 0.6385, 0.8614, 0.6385, 0.8412, 0.7018, 0.8412, 0.6385, 0.8614, 0.5741, 0.8614, 0.5741, 0.8412, 0.5741, 0.8614, 0.5067, 0.8614, 0.5067, 0.8412, 0.4431, 0.8614, 0.4431, 0.8412, 0.5067, 0.8412, 0.3804, 0.8614, 0.3804, 0.8412, 0.4431, 0.8412, 0.3804, 0.8614, 0.3166, 0.8614, 0.3166, 0.8412, 0.2551, 0.8614, 0.2551, 0.8412, 0.3166, 0.8412, 0.1939, 0.8614, 0.1939, 0.8412, 0.2551, 0.8412, 0.1939, 0.8412, 0.1939, 0.8614, 0.1348, 0.8614, 0.07671, 0.901, 0.07671, 0.8689, 0.1348, 0.8689, 0.01644, 0.901, 0.01688, 0.8686, 0.07671, 0.8689, 0.9336, 0.901, 0.9336, 0.8689, 0.9847, 0.8689, 0.8788, 0.901, 0.8788, 0.8689, 0.9336, 0.8689, 0.8217, 0.901, 0.8217, 0.8689, 0.8788, 0.8689, 0.7624, 0.901, 0.7624, 0.8689, 0.8217, 0.8689, 0.7018, 0.901, 0.7018, 0.8689, 0.7624, 0.8689, 0.6385, 0.901, 0.6385, 0.8689, 0.7018, 0.8689, 0.5741, 0.901, 0.5741, 0.8689, 0.6385, 0.8689, 0.5067, 0.901, 0.5067, 0.8689, 0.5741, 0.8689, 0.4431, 0.901, 0.4431, 0.8689, 0.5067, 0.8689, 0.3804, 0.901, 0.3804, 0.8689, 0.4431, 0.8689, 0.3166, 0.901, 0.3166, 0.8689, 0.3804, 0.8689, 0.2551, 0.901, 0.2551, 0.8689, 0.3166, 0.8689, 0.1939, 0.901, 0.1939, 0.8689, 0.2551, 0.8689, 0.1348, 0.901, 0.1348, 0.8689, 0.1939, 0.8689, 0.1348, 0.9117, 0.1348, 0.9489, 0.07671, 0.9489, 0.01644, 0.9117, 0.07671, 0.9117, 0.07671, 0.9489, 0.8788, 0.9117, 0.9356, 0.9112, 0.9336, 0.9489, 0.8788, 0.9117, 0.8788, 0.9489, 0.8217, 0.9489, 0.7624, 0.9117, 0.8217, 0.9117, 0.8217, 0.9489, 0.7624, 0.9117, 0.7624, 0.9489, 0.7018, 0.9489, 0.7018, 0.9117, 0.7018, 0.9489, 0.6385, 0.9489, 0.6385, 0.9117, 0.6385, 0.9489, 0.5741, 0.9489, 0.5056, 0.9112, 0.5741, 0.9117, 0.5741, 0.9489, 0.3804, 0.9117, 0.4467, 0.9113, 0.4431, 0.9489, 0.3804, 0.9117, 0.3804, 0.9489, 0.3166, 0.9489, 0.3166, 0.9117, 0.3166, 0.9489, 0.2551, 0.9489, 0.2551, 0.9117, 0.2551, 0.9489, 0.1939, 0.9489, 0.1348, 0.9117, 0.1939, 0.9117, 0.1939, 0.9489, 0.4431, 0.9489, 0.4632, 0.9392, 0.489, 0.9397, 0.9336, 0.9489, 0.9503, 0.9369, 0.9728, 0.9369, 0.4467, 0.9113, 0.5056, 0.9112, 0.4871, 0.924, 0.9356, 0.9112, 0.9848, 0.9113, 0.9727, 0.9216, 0.9202, 0.02077, 0.9202, 0.2437, 0.8932, 0.2437, 0.9202, 0.02077, 0.9202, 0.2437, 0.8932, 0.2437, 0.9515, 0.02077, 0.9515, 0.2437, 0.9249, 0.2437, 0.9831, 0.2434, 0.9831, 0.0205, 0.9554, 0.0205, 0.8881, 0.02077, 0.8881, 0.2437, 0.8616, 0.2437, 0.9515, 0.2437, 0.9515, 0.02077, 0.9249, 0.02077, 0.9831, 0.2434, 0.9831, 0.0205, 0.9554, 0.0205, 0.8881, 0.02077, 0.8881, 0.2437, 0.8616, 0.2437, 0.9706, 0.3586, 0.8723, 0.4602, 0.8723, 0.4366, 0.8723, 0.4602, 0.833, 0.5006, 0.833, 0.477, 0.833, 0.477, 0.833, 0.5006, 0.8723, 0.4602, 0.8723, 0.4366, 0.8723, 0.4602, 0.9706, 0.3586, 0.833, 0.477, 0.833, 0.5006, 0.7937, 0.4602, 0.7937, 0.4366, 0.7937, 0.4602, 0.6954, 0.3586, 0.6954, 0.3586, 0.7937, 0.4602, 0.7937, 0.4366, 0.7937, 0.4602, 0.833, 0.5006, 0.833, 0.477, 0.7747, 0.05408, 0.7759, 0.2617, 0.7486, 0.262, 0.7203, 0.01438, 0.8018, 0.01438, 0.7747, 0.03028, 0.803, 0.3016, 0.7216, 0.3016, 0.7486, 0.2857, 0.3696, 0.3085, 0.3696, 0.2652, 0.3913, 0.2652, 0.3696, 0.2652, 0.3696, 0.06413, 0.3913, 0.06413, 0.3696, 0.06413, 0.3696, 0.02127, 0.3913, 0.02127, 0.4129, 0.06413, 0.3913, 0.06413, 0.3913, 0.02127, 0.4129, 0.2652, 0.3913, 0.2652, 0.3913, 0.06413, 0.4129, 0.3085, 0.3913, 0.3085, 0.3913, 0.2652, 0.445, 0.2672, 0.5853, 0.2672, 0.5853, 0.2991, 0.445, 0.2672, 0.445, 0.05866, 0.5853, 0.05866, 0.445, 0.02684, 0.5853, 0.02684, 0.5853, 0.05866, 0.3306, 0.2416, 0.2978, 0.2416, 0.2978, 0.1934, 0.08298, 0.2416, 0.08298, 0.1934, 0.2978, 0.1934, 0.05021, 0.2416, 0.05021, 0.1934, 0.08298, 0.1934, 0.2978, 0.1934, 0.2978, 0.04891, 0.3306, 0.04891, 0.08298, 0.1934, 0.08298, 0.04891, 0.2978, 0.04891, 0.05021, 0.1934, 0.05021, 0.04891, 0.08298, 0.04891, 0.5853, 0.05875, 0.445, 0.05875, 0.445, 0.02693, 0.5853, 0.05875, 0.5853, 0.2673, 0.445, 0.2673, 0.5853, 0.2992, 0.445, 0.2992, 0.445, 0.2673, 0.2978, 0.4342, 0.2978, 0.2897, 0.3306, 0.2897, 0.08298, 0.4342, 0.08298, 0.2897, 0.2978, 0.2897, 0.08298, 0.4342, 0.05021, 0.4342, 0.05021, 0.2897, 0.2978, 0.2897, 0.2978, 0.2416, 0.3306, 0.2416, 0.08298, 0.2897, 0.08298, 0.2416, 0.2978, 0.2416, 0.05021, 0.2897, 0.05021, 0.2416, 0.08298, 0.2416, 0.7486, 0.2857, 0.7216, 0.3016, 0.7216, 0.2619, 0.7759, 0.2857, 0.7759, 0.2617, 0.8031, 0.2619, 0.7475, 0.05427, 0.7486, 0.262, 0.7216, 0.2619, 0.7474, 0.0303, 0.7475, 0.05427, 0.7203, 0.05417, 0.7747, 0.03028, 0.8018, 0.01438, 0.8017, 0.05412, 0.8017, 0.05412, 0.8031, 0.2619, 0.7759, 0.2617, 0.9075, 0.5347, 0.9249, 0.5274, 0.9438, 0.5274, 0.9746, 0.548, 0.8941, 0.548, 0.9075, 0.5347, 0.8869, 0.5654, 0.8941, 0.548, 0.9746, 0.548, 0.9818, 0.5843, 0.8869, 0.5843, 0.8869, 0.5654, 0.8941, 0.6018, 0.8869, 0.5843, 0.9818, 0.5843, 0.9612, 0.6151, 0.9075, 0.6151, 0.8941, 0.6018, 0.9249, 0.6224, 0.9075, 0.6151, 0.9612, 0.6151, 0.1348, 0.9822, 0.07671, 0.9822, 0.07671, 0.9489, 0.07671, 0.9822, 0.01673, 0.9822, 0.01703, 0.9489, 0.9847, 0.9822, 0.9336, 0.9822, 0.9336, 0.9489, 0.9336, 0.9489, 0.9336, 0.9822, 0.8788, 0.9822, 0.8788, 0.9822, 0.8217, 0.9822, 0.8217, 0.9489, 0.8217, 0.9822, 0.7624, 0.9822, 0.7624, 0.9489, 0.7624, 0.9822, 0.7018, 0.9822, 0.7018, 0.9489, 0.7018, 0.9822, 0.6385, 0.9822, 0.6385, 0.9489, 0.6385, 0.9822, 0.5741, 0.9822, 0.5741, 0.9489, 0.5741, 0.9822, 0.5067, 0.9822, 0.5067, 0.9489, 0.5067, 0.9822, 0.4431, 0.9822, 0.4431, 0.9489, 0.4431, 0.9822, 0.3804, 0.9822, 0.3804, 0.9489, 0.3804, 0.9822, 0.3166, 0.9822, 0.3166, 0.9489, 0.3166, 0.9822, 0.2551, 0.9822, 0.2551, 0.9489, 0.2551, 0.9822, 0.1939, 0.9822, 0.1939, 0.9489, 0.1939, 0.9822, 0.1348, 0.9822, 0.1348, 0.9489, 0.07671, 0.8614, 0.1348, 0.8614, 0.1348, 0.8689, 0.01688, 0.8605, 0.07671, 0.8614, 0.07671, 0.8689, 0.9336, 0.8614, 0.9847, 0.8614, 0.9847, 0.8689, 0.8788, 0.8614, 0.9336, 0.8614, 0.9336, 0.8689, 0.8217, 0.8614, 0.8788, 0.8614, 0.8788, 0.8689, 0.7624, 0.8614, 0.8217, 0.8614, 0.8217, 0.8689, 0.7018, 0.8614, 0.7624, 0.8614, 0.7624, 0.8689, 0.6385, 0.8614, 0.7018, 0.8614, 0.7018, 0.8689, 0.5741, 0.8614, 0.6385, 0.8614, 0.6385, 0.8689, 0.5067, 0.8614, 0.5741, 0.8614, 0.5741, 0.8689, 0.4431, 0.8614, 0.5067, 0.8614, 0.5067, 0.8689, 0.3804, 0.8689, 0.3804, 0.8614, 0.4431, 0.8614, 0.3166, 0.8614, 0.3804, 0.8614, 0.3804, 0.8689, 0.2551, 0.8614, 0.3166, 0.8614, 0.3166, 0.8689, 0.1939, 0.8689, 0.1939, 0.8614, 0.2551, 0.8614, 0.1939, 0.8689, 0.1348, 0.8689, 0.1348, 0.8614, 0.1348, 0.901, 0.1348, 0.9117, 0.07671, 0.9117, 0.01644, 0.901, 0.07671, 0.901, 0.07671, 0.9117, 0.9336, 0.901, 0.9847, 0.901, 0.9848, 0.9113, 0.8788, 0.9117, 0.8788, 0.901, 0.9336, 0.901, 0.8217, 0.9117, 0.8217, 0.901, 0.8788, 0.901, 0.7624, 0.901, 0.8217, 0.901, 0.8217, 0.9117, 0.7018, 0.9117, 0.7018, 0.901, 0.7624, 0.901, 0.6385, 0.901, 0.7018, 0.901, 0.7018, 0.9117, 0.5741, 0.9117, 0.5741, 0.901, 0.6385, 0.901, 0.5067, 0.901, 0.5741, 0.901, 0.5741, 0.9117, 0.4431, 0.901, 0.5067, 0.901, 0.5056, 0.9112, 0.3804, 0.901, 0.4431, 0.901, 0.4467, 0.9113, 0.3166, 0.901, 0.3804, 0.901, 0.3804, 0.9117, 0.2551, 0.901, 0.3166, 0.901, 0.3166, 0.9117, 0.1939, 0.901, 0.2551, 0.901, 0.2551, 0.9117, 0.1939, 0.9117, 0.1348, 0.9117, 0.1348, 0.901, 0.9503, 0.9369, 0.9336, 0.9489, 0.9356, 0.9112, 0.9728, 0.9369, 0.9727, 0.9216, 0.9848, 0.9113, 0.489, 0.9397, 0.4871, 0.924, 0.5056, 0.9112, 0.4632, 0.9392, 0.4431, 0.9489, 0.4467, 0.9113])
me_well_covered.materials.append(mat_well_covered_o_ma)
me_well_covered.use_remesh_preserve_volume = False
me_well_covered.use_remesh_preserve_attributes = False
me_well_covered.use_mirror_vertex_groups = False
me_well_covered.update()

# ---- objects
ob_well_covered = bpy.data.objects.new('well.covered', me_well_covered)
ob_camera = bpy.data.objects.new('Camera', cam_camera)
ob_lamp_001 = bpy.data.objects.new('Lamp.001', light_lamp_003)
ob_lamp = bpy.data.objects.new('Lamp', light_lamp_002)
ob_mouse_show = bpy.data.objects.new('mouse.show', None)

# ---- transforms, parenting, visibility, modifiers, constraints
ob_well_covered.location = (0.0, 0.0, 0.0)
ob_well_covered.lock_rotations_4d = False
ob_well_covered.empty_display_type = 'ARROWS'
ob_well_covered.lineart.crease_threshold = 0.0
ob_camera.location = (5.798, -5.083, 5.344)
ob_camera.rotation_euler = (1.109, 0.01082, 0.8149)
ob_camera.lock_rotations_4d = False
ob_camera.empty_display_type = 'ARROWS'
ob_camera.color = (0.0, 0.0, 0.0, 0.0)
ob_camera.display_type = 'WIRE'
ob_camera.lineart.crease_threshold = 0.0
ob_lamp_001.location = (3.615, -0.4874, 2.277)
ob_lamp_001.lock_rotations_4d = False
ob_lamp_001.empty_display_type = 'ARROWS'
ob_lamp_001.lineart.crease_threshold = 0.0
ob_lamp.location = (-4.741, -5.68, 9.487)
ob_lamp.rotation_euler = (-9.717e-09, -0.6779, 7.13)
ob_lamp.lock_rotations_4d = False
ob_lamp.empty_display_type = 'ARROWS'
ob_lamp.lineart.crease_threshold = 0.0
ob_mouse_show.location = (0.0, 0.0, 0.0)
ob_mouse_show.lock_rotations_4d = False
ob_mouse_show.empty_display_type = 'ARROWS'
ob_mouse_show.empty_display_size = 0.5
ob_mouse_show.empty_image_offset = (0.0, 0.0)
ob_mouse_show.lineart.crease_threshold = 0.0

# ---- collection membership
col_collection_1.objects.link(ob_well_covered)
col_collection_1.objects.link(ob_camera)
col_collection_2.objects.link(ob_lamp_001)
col_collection_2.objects.link(ob_lamp)
col_collection_20.objects.link(ob_mouse_show)

# ---- scene / render settings (as saved in the file)
scene.camera = ob_camera
scene.frame_start = 1; scene.frame_end = 250; scene.frame_set(1)
scene.render.engine = 'BLENDER_EEVEE_NEXT'
scene.render.image_settings.file_format = 'JPEG'
scene.render.image_settings.color_mode = 'RGB'
scene.render.image_settings.compression = 90
scene.render.resolution_x = 800
scene.render.resolution_y = 600
scene.render.pixel_aspect_x = 100.0
scene.render.pixel_aspect_y = 100.0
scene.render.fps = 25
scene.render.dither_intensity = 0.0
scene.render.use_compositing = False
scene.render.use_sequencer = False
scene.render.use_bake_clear = False
scene.render.bake_margin = 5
scene.render.bake_bias = 0.0
scene.render.use_stamp_time = False
scene.render.use_stamp_date = False
scene.render.use_stamp_frame = False
scene.render.use_stamp_camera = False
scene.render.use_stamp_scene = False
scene.render.use_stamp_filename = False
scene.render.use_stamp_render_time = False
scene.render.stamp_font_size = 0
scene.cycles.use_denoising = False
scene.cycles.samples = 10
scene.cycles.sampling_pattern = 'TABULATED_SOBOL'
scene.cycles.light_sampling_threshold = 0.0
scene.cycles.use_adaptive_sampling = False
scene.cycles.use_light_tree = False
scene.cycles.blur_glossy = 0.0
scene.cycles.volume_bounces = 1
scene.cycles.pixel_filter_type = 'GAUSSIAN'
scene.cycles.sample_clamp_indirect = 0.0
scene.view_settings.view_transform = 'Raw'
bpy.context.view_layer.update()
